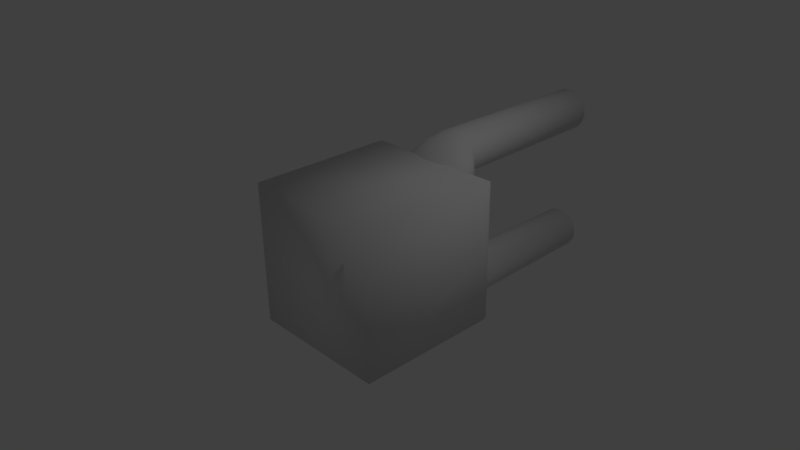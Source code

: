 # Source: bending.blend  (saved by Blender 2.77.0; exported with 4.5.12 LTS)
import bpy
from mathutils import Matrix  # noqa: F401  (used for matrix-valued properties, if any)

bpy.ops.wm.read_factory_settings(use_empty=True)
scene = bpy.context.scene
scene.name = 'Scene'

# ---- collections
col_collection_1 = bpy.data.collections.new('Collection 1'); scene.collection.children.link(col_collection_1)

# ---- world
world_world = bpy.data.worlds.new('World'); scene.world = world_world
world_world.color = (0.05088, 0.05088, 0.05088)
world_world.use_sun_shadow = False
world_world.sun_shadow_jitter_overblur = 0.0
world_world.cycles.sampling_method = 'MANUAL'

# ---- cameras
cam_camera = bpy.data.cameras.new('Camera')
cam_camera.clip_end = 100.0
cam_camera.lens = 35.0
cam_camera.sensor_width = 32.0
cam_camera.sensor_height = 18.0
cam_camera.ortho_scale = 7.314
cam_camera.dof.focus_distance = 0.0
cam_camera.dof.aperture_fstop = 128.0

# ---- lights
light_lamp = bpy.data.lights.new('Lamp', 'POINT')
light_lamp.transmission_factor = 0.0
light_lamp.cutoff_distance = 30.0
light_lamp.energy = 100.0
light_lamp.shadow_buffer_clip_start = 1.001
light_lamp.shadow_soft_size = 0.1
light_lamp.shadow_maximum_resolution = 0.006
light_lamp.use_absolute_resolution = True

# ---- meshes
me_cube_001 = bpy.data.meshes.new('Cube.001')
me_cube_001.from_pydata([(-1.0, -1.0, 1.0), (-1.0, 1.0, 1.0), (0.3535, 1.32, 0.6553), (1.0, -1.0, 1.0), (1.0, 1.0, 1.0), (0.2778, 1.358, 0.6553), (0.8919, 1.149, 0.8919), (1.0, 1.041, 1.0), (0.9459, 1.134, 0.9459), (0.9855, 1.095, 0.9855), (0.1913, 1.386, 0.6553), (0.09754, 1.404, 0.6553), (9.778e-09, 1.41, 0.6553), (-0.8919, 1.149, 0.8919), (-1.0, 1.041, 1.0), (-0.9459, 1.134, 0.9459), (-0.9855, 1.095, 0.9855), (0.4157, 1.274, 0.6553), (0.4619, 1.221, 0.6553), (0.4904, 1.163, 0.6553), (0.5, 1.104, 0.6553), (0.4904, 1.044, 0.6553), (0.4619, 0.9864, 0.6553), (0.4157, 0.9335, 0.6553), (0.3535, 0.8871, 0.6553), (0.2778, 0.849, 0.6553), (0.1913, 0.8207, 0.6553), (0.09754, 0.8033, 0.6553), (-1.531e-07, 0.7974, 0.6553), (-0.09754, 0.8033, 0.6553), (-0.1913, 0.8207, 0.6553), (-0.2778, 0.849, 0.6553), (-0.3535, 0.8871, 0.6553), (-0.4157, 0.9335, 0.6553), (-0.4619, 0.9864, 0.6553), (-0.4904, 1.044, 0.6553), (-0.5, 1.104, 0.6553), (-0.4904, 1.163, 0.6553), (-0.4619, 1.221, 0.6553), (-0.4157, 1.274, 0.6553), (-0.3535, 1.32, 0.6553), (-0.2778, 1.358, 0.6553), (-0.1913, 1.386, 0.6553), (-0.09754, 1.404, 0.6553), (0.3053, 1.471, 0.8257), (0.2597, 1.471, 0.7793), (0.204, 1.471, 0.7412), (0.1405, 1.471, 0.7129), (0.07164, 1.471, 0.6955), (2.874e-08, 1.471, 0.6896), (0.3393, 1.471, 0.8786), (0.3602, 1.471, 0.9361), (0.3672, 1.471, 0.9958), (0.3602, 1.471, 1.056), (0.3393, 1.471, 1.113), (0.3053, 1.471, 1.166), (0.2597, 1.471, 1.212), (0.204, 1.471, 1.25), (0.1405, 1.471, 1.279), (0.07164, 1.471, 1.296), (-9.092e-08, 1.471, 1.302), (-0.07164, 1.471, 1.296), (-0.1405, 1.471, 1.279), (-0.204, 1.471, 1.25), (-0.2597, 1.471, 1.212), (-0.3053, 1.471, 1.166), (-0.3393, 1.471, 1.113), (-0.3602, 1.471, 1.056), (-0.3672, 1.471, 0.9958), (-0.3602, 1.471, 0.9361), (-0.3393, 1.471, 0.8786), (-0.3053, 1.471, 0.8257), (-0.2597, 1.471, 0.7793), (-0.204, 1.471, 0.7412), (-0.1405, 1.471, 0.7129), (-0.07164, 1.471, 0.6955), (0.2546, 3.964, 0.8257), (0.2165, 3.964, 0.7793), (0.1701, 3.964, 0.7412), (0.1172, 3.964, 0.7129), (0.05973, 3.964, 0.6955), (2.87e-07, 3.964, 0.6896), (0.2829, 3.964, 0.8786), (0.3003, 3.964, 0.9361), (0.3062, 3.964, 0.9958), (0.3003, 3.964, 1.056), (0.2829, 3.964, 1.113), (0.2546, 3.964, 1.166), (0.2165, 3.964, 1.212), (0.1701, 3.964, 1.25), (0.1172, 3.964, 1.279), (0.05973, 3.964, 1.296), (1.873e-07, 3.964, 1.302), (-0.05973, 3.964, 1.296), (-0.1172, 3.964, 1.279), (-0.1701, 3.964, 1.25), (-0.2165, 3.964, 1.212), (-0.2546, 3.964, 1.166), (-0.2829, 3.964, 1.113), (-0.3003, 3.964, 1.056), (-0.3062, 3.964, 0.9958), (-0.3003, 3.964, 0.9361), (-0.2829, 3.964, 0.8786), (-0.2546, 3.964, 0.8257), (-0.2165, 3.964, 0.7793), (-0.1701, 3.964, 0.7412), (-0.1172, 3.964, 0.7129), (-0.05973, 3.964, 0.6955), (0.5133, 1.16, 0.9515), (0.4627, 1.127, 0.9849), (-0.2968, 1.074, 1.038), (-0.3797, 1.098, 1.014), (-0.3797, 1.371, 0.7409), (-0.2968, 1.395, 0.7168), (0.5133, 1.308, 0.8036), (0.5444, 1.272, 0.8398), (0.1142, 1.045, 1.067), (0.007411, 1.041, 1.071), (-0.5401, 1.234, 0.8775), (-0.5296, 1.272, 0.8398), (0.3946, 1.098, 1.014), (-0.4478, 1.127, 0.9849), (-0.2021, 1.413, 0.699), (0.5549, 1.234, 0.8775), (-0.09941, 1.045, 1.067), (-0.4984, 1.308, 0.8036), (0.3116, 1.395, 0.7168), (0.3946, 1.371, 0.7409), (0.007411, 1.428, 0.6842), (0.1142, 1.424, 0.688), (0.3116, 1.074, 1.038), (-0.4984, 1.16, 0.9515), (-0.09941, 1.424, 0.688), (0.5444, 1.197, 0.9153), (-0.2021, 1.056, 1.056), (-0.4478, 1.342, 0.7702), (0.2169, 1.413, 0.699), (0.2169, 1.056, 1.056), (-0.5296, 1.197, 0.9153), (0.4627, 1.342, 0.7702), (0.4479, 1.308, 1.052), (-0.2634, 1.263, 1.17), (-0.3363, 1.419, 0.7663), (0.4479, 1.386, 0.8515), (0.09751, 1.247, 1.209), (-0.4771, 1.347, 0.952), (0.2708, 1.432, 0.7337), (0.003706, 1.449, 0.6894), (0.1877, 1.441, 0.7094), (0.4035, 1.291, 1.098), (-0.3363, 1.275, 1.138), (-0.2634, 1.432, 0.7337), (0.4753, 1.367, 0.9007), (0.003705, 1.246, 1.214), (-0.4679, 1.367, 0.9007), (0.3437, 1.275, 1.138), (-0.3961, 1.291, 1.098), (-0.1803, 1.441, 0.7094), (0.4845, 1.347, 0.952), (-0.0901, 1.247, 1.209), (-0.4405, 1.386, 0.8515), (0.3437, 1.419, 0.7663), (0.09751, 1.447, 0.6945), (0.2708, 1.263, 1.17), (-0.4405, 1.308, 1.052), (-0.0901, 1.447, 0.6945), (0.4753, 1.327, 1.003), (-0.1803, 1.253, 1.195), (-0.3961, 1.404, 0.8061), (0.1877, 1.253, 1.195), (-0.4679, 1.327, 1.003), (0.4035, 1.404, 0.8061), (-1.0, -1.0, -1.0), (-1.0, 1.0, -1.0), (0.3535, 1.32, -0.6553), (0.3535, 1.32, -2.346e-07), (1.0, -1.0, -1.0), (1.0, 1.0, -1.0), (0.2778, 1.358, -0.6553), (0.2778, 1.358, -2.379e-07), (0.8919, 1.149, -0.8919), (1.0, 1.041, -1.0), (0.9459, 1.134, -0.9459), (0.9855, 1.095, -0.9855), (0.1913, 1.386, -0.6553), (0.1913, 1.386, -2.404e-07), (0.09754, 1.404, -0.6553), (0.09754, 1.404, -2.419e-07), (9.778e-09, 1.41, -0.6553), (9.778e-09, 1.41, -2.425e-07), (-0.8919, 1.149, -0.8919), (-1.0, 1.041, -1.0), (-0.9459, 1.134, -0.9459), (-0.9855, 1.095, -0.9855), (-1.0, 1.0, -1.47e-07), (-1.0, -1.0, 1.47e-07), (1.0, 1.0, -1.47e-07), (1.0, -1.0, 1.47e-07), (-0.8919, 1.149, -2.197e-07), (-0.9459, 1.134, -2.184e-07), (-0.9855, 1.095, -2.149e-07), (-1.0, 1.041, -2.102e-07), (0.8919, 1.149, -2.197e-07), (0.9459, 1.134, -2.184e-07), (0.9855, 1.095, -2.149e-07), (1.0, 1.041, -2.102e-07), (0.4157, 1.274, -2.306e-07), (0.4157, 1.274, -0.6553), (0.4619, 1.221, -2.259e-07), (0.4619, 1.221, -0.6553), (0.4904, 1.163, -2.209e-07), (0.4904, 1.163, -0.6553), (0.5, 1.104, -2.157e-07), (0.5, 1.104, -0.6553), (0.4904, 1.044, -2.105e-07), (0.4904, 1.044, -0.6553), (0.4619, 0.9864, -1.458e-07), (0.4619, 0.9864, -0.6553), (0.4157, 0.9335, -1.412e-07), (0.4157, 0.9335, -0.6553), (0.3535, 0.8871, -1.372e-07), (0.3535, 0.8871, -0.6553), (0.2778, 0.849, -1.338e-07), (0.2778, 0.849, -0.6553), (0.1913, 0.8207, -1.314e-07), (0.1913, 0.8207, -0.6553), (0.09754, 0.8033, -1.298e-07), (0.09754, 0.8033, -0.6553), (-1.531e-07, 0.7974, -1.293e-07), (-1.531e-07, 0.7974, -0.6553), (-0.09754, 0.8033, -1.298e-07), (-0.09754, 0.8033, -0.6553), (-0.1913, 0.8207, -1.314e-07), (-0.1913, 0.8207, -0.6553), (-0.2778, 0.849, -1.338e-07), (-0.2778, 0.849, -0.6553), (-0.3535, 0.8871, -1.372e-07), (-0.3535, 0.8871, -0.6553), (-0.4157, 0.9335, -1.412e-07), (-0.4157, 0.9335, -0.6553), (-0.4619, 0.9864, -1.458e-07), (-0.4619, 0.9864, -0.6553), (-0.4904, 1.044, -2.105e-07), (-0.4904, 1.044, -0.6553), (-0.5, 1.104, -2.157e-07), (-0.5, 1.104, -0.6553), (-0.4904, 1.163, -2.209e-07), (-0.4904, 1.163, -0.6553), (-0.4619, 1.221, -2.259e-07), (-0.4619, 1.221, -0.6553), (-0.4157, 1.274, -2.306e-07), (-0.4157, 1.274, -0.6553), (-0.3535, 1.32, -2.346e-07), (-0.3535, 1.32, -0.6553), (-0.2778, 1.358, -2.379e-07), (-0.2778, 1.358, -0.6553), (-0.1913, 1.386, -2.404e-07), (-0.1913, 1.386, -0.6553), (-0.09754, 1.404, -2.419e-07), (-0.09754, 1.404, -0.6553), (0.3053, 1.471, -0.8257), (0.2597, 1.471, -0.7793), (0.204, 1.471, -0.7412), (0.1405, 1.471, -0.7129), (0.07164, 1.471, -0.6955), (2.874e-08, 1.471, -0.6896), (0.3393, 1.471, -0.8786), (0.3602, 1.471, -0.9361), (0.3672, 1.471, -0.9958), (0.3602, 1.471, -1.056), (0.3393, 1.471, -1.113), (0.3053, 1.471, -1.166), (0.2597, 1.471, -1.212), (0.204, 1.471, -1.25), (0.1405, 1.471, -1.279), (0.07164, 1.471, -1.296), (-9.092e-08, 1.471, -1.302), (-0.07164, 1.471, -1.296), (-0.1405, 1.471, -1.279), (-0.204, 1.471, -1.25), (-0.2597, 1.471, -1.212), (-0.3053, 1.471, -1.166), (-0.3393, 1.471, -1.113), (-0.3602, 1.471, -1.056), (-0.3672, 1.471, -0.9958), (-0.3602, 1.471, -0.9361), (-0.3393, 1.471, -0.8786), (-0.3053, 1.471, -0.8257), (-0.2597, 1.471, -0.7793), (-0.204, 1.471, -0.7412), (-0.1405, 1.471, -0.7129), (-0.07164, 1.471, -0.6955), (0.2546, 3.964, -0.8257), (0.2165, 3.964, -0.7793), (0.1701, 3.964, -0.7412), (0.1172, 3.964, -0.7129), (0.05973, 3.964, -0.6955), (2.87e-07, 3.964, -0.6896), (0.2829, 3.964, -0.8786), (0.3003, 3.964, -0.9361), (0.3062, 3.964, -0.9958), (0.3003, 3.964, -1.056), (0.2829, 3.964, -1.113), (0.2546, 3.964, -1.166), (0.2165, 3.964, -1.212), (0.1701, 3.964, -1.25), (0.1172, 3.964, -1.279), (0.05973, 3.964, -1.296), (1.873e-07, 3.964, -1.302), (-0.05973, 3.964, -1.296), (-0.1172, 3.964, -1.279), (-0.1701, 3.964, -1.25), (-0.2165, 3.964, -1.212), (-0.2546, 3.964, -1.166), (-0.2829, 3.964, -1.113), (-0.3003, 3.964, -1.056), (-0.3062, 3.964, -0.9958), (-0.3003, 3.964, -0.9361), (-0.2829, 3.964, -0.8786), (-0.2546, 3.964, -0.8257), (-0.2165, 3.964, -0.7793), (-0.1701, 3.964, -0.7412), (-0.1172, 3.964, -0.7129), (-0.05973, 3.964, -0.6955), (0.5133, 1.16, -0.9515), (0.4627, 1.127, -0.9849), (-0.2968, 1.074, -1.038), (-0.3797, 1.098, -1.014), (-0.3797, 1.371, -0.7409), (-0.2968, 1.395, -0.7168), (0.5133, 1.308, -0.8036), (0.5444, 1.272, -0.8398), (0.1142, 1.045, -1.067), (0.007411, 1.041, -1.071), (-0.5401, 1.234, -0.8775), (-0.5296, 1.272, -0.8398), (0.3946, 1.098, -1.014), (-0.4478, 1.127, -0.9849), (-0.2021, 1.413, -0.699), (0.5549, 1.234, -0.8775), (-0.09941, 1.045, -1.067), (-0.4984, 1.308, -0.8036), (0.3116, 1.395, -0.7168), (0.3946, 1.371, -0.7409), (0.007411, 1.428, -0.6842), (0.1142, 1.424, -0.688), (0.3116, 1.074, -1.038), (-0.4984, 1.16, -0.9515), (-0.09941, 1.424, -0.688), (0.5444, 1.197, -0.9153), (-0.2021, 1.056, -1.056), (-0.4478, 1.342, -0.7702), (0.2169, 1.413, -0.699), (0.2169, 1.056, -1.056), (-0.5296, 1.197, -0.9153), (0.4627, 1.342, -0.7702), (0.4479, 1.308, -1.052), (-0.2634, 1.263, -1.17), (-0.3363, 1.419, -0.7663), (0.4479, 1.386, -0.8515), (0.09751, 1.247, -1.209), (-0.4771, 1.347, -0.952), (0.2708, 1.432, -0.7337), (0.003706, 1.449, -0.6894), (0.1877, 1.441, -0.7094), (0.4035, 1.291, -1.098), (-0.3363, 1.275, -1.138), (-0.2634, 1.432, -0.7337), (0.4753, 1.367, -0.9007), (0.003705, 1.246, -1.214), (-0.4679, 1.367, -0.9007), (0.3437, 1.275, -1.138), (-0.3961, 1.291, -1.098), (-0.1803, 1.441, -0.7094), (0.4845, 1.347, -0.952), (-0.0901, 1.247, -1.209), (-0.4405, 1.386, -0.8515), (0.3437, 1.419, -0.7663), (0.09751, 1.447, -0.6945), (0.2708, 1.263, -1.17), (-0.4405, 1.308, -1.052), (-0.0901, 1.447, -0.6945), (0.4753, 1.327, -1.003), (-0.1803, 1.253, -1.195), (-0.3961, 1.404, -0.8061), (0.1877, 1.253, -1.195), (-0.4679, 1.327, -1.003), (0.4035, 1.404, -0.8061)], [], [(194, 1, 14, 201), (196, 4, 3, 197), (195, 197, 3, 0), (1, 4, 7, 14), (4, 1, 0, 3), (175, 2, 17, 206), (202, 198, 13, 6), (179, 5, 2, 175), (185, 10, 5, 179), (6, 13, 15, 8), (8, 15, 16, 9), (9, 16, 14, 7), (202, 6, 8, 203), (203, 8, 9, 204), (204, 9, 7, 205), (4, 196, 205, 7), (187, 11, 10, 185), (16, 200, 201, 14), (15, 199, 200, 16), (13, 198, 199, 15), (189, 12, 11, 187), (1, 194, 195, 0), (206, 17, 18, 208), (208, 18, 19, 210), (210, 19, 20, 212), (212, 20, 21, 214), (214, 21, 22, 216), (216, 22, 23, 218), (218, 23, 24, 220), (220, 24, 25, 222), (222, 25, 26, 224), (224, 26, 27, 226), (226, 27, 28, 228), (228, 28, 29, 230), (230, 29, 30, 232), (232, 30, 31, 234), (234, 31, 32, 236), (236, 32, 33, 238), (238, 33, 34, 240), (240, 34, 35, 242), (242, 35, 36, 244), (244, 36, 37, 246), (246, 37, 38, 248), (248, 38, 39, 250), (250, 39, 40, 252), (252, 40, 41, 254), (254, 41, 42, 256), (256, 42, 43, 258), (258, 43, 12, 189), (149, 140, 54, 55), (46, 47, 79, 78), (150, 141, 63, 64), (151, 142, 72, 73), (152, 143, 50, 51), (153, 144, 59, 60), (154, 145, 68, 69), (155, 149, 55, 56), (156, 150, 64, 65), (157, 151, 73, 74), (158, 152, 51, 52), (159, 153, 60, 61), (160, 154, 69, 70), (161, 146, 46, 45), (162, 147, 49, 48), (163, 155, 56, 57), (164, 156, 65, 66), (165, 157, 74, 75), (166, 158, 52, 53), (167, 159, 61, 62), (168, 160, 70, 71), (146, 148, 47, 46), (169, 163, 57, 58), (170, 164, 66, 67), (147, 165, 75, 49), (140, 166, 53, 54), (171, 161, 45, 44), (141, 167, 62, 63), (142, 168, 71, 72), (143, 171, 44, 50), (144, 169, 58, 59), (148, 162, 48, 47), (145, 170, 67, 68), (82, 76, 77, 78, 79, 80, 81, 107, 106, 105, 104, 103, 102, 101, 100, 99, 98, 97, 96, 95, 94, 93, 92, 91, 90, 89, 88, 87, 86, 85, 84, 83), (74, 73, 105, 106), (61, 60, 92, 93), (47, 48, 80, 79), (75, 74, 106, 107), (62, 61, 93, 94), (48, 49, 81, 80), (49, 75, 107, 81), (63, 62, 94, 95), (50, 44, 76, 82), (64, 63, 95, 96), (51, 50, 82, 83), (65, 64, 96, 97), (52, 51, 83, 84), (66, 65, 97, 98), (53, 52, 84, 85), (67, 66, 98, 99), (54, 53, 85, 86), (68, 67, 99, 100), (55, 54, 86, 87), (69, 68, 100, 101), (56, 55, 87, 88), (70, 69, 101, 102), (57, 56, 88, 89), (71, 70, 102, 103), (58, 57, 89, 90), (44, 45, 77, 76), (72, 71, 103, 104), (59, 58, 90, 91), (45, 46, 78, 77), (73, 72, 104, 105), (60, 59, 91, 92), (36, 35, 138, 118), (10, 11, 129, 136), (27, 26, 137, 116), (18, 17, 139, 114), (40, 39, 135, 112), (31, 30, 134, 110), (17, 2, 127, 139), (22, 21, 133, 108), (12, 43, 132, 128), (35, 34, 131, 138), (26, 25, 130, 137), (5, 10, 136, 126), (39, 38, 125, 135), (30, 29, 124, 134), (21, 20, 123, 133), (43, 42, 122, 132), (34, 33, 121, 131), (25, 24, 120, 130), (11, 12, 128, 129), (2, 5, 126, 127), (38, 37, 119, 125), (29, 28, 117, 124), (20, 19, 115, 123), (42, 41, 113, 122), (33, 32, 111, 121), (24, 23, 109, 120), (37, 36, 118, 119), (28, 27, 116, 117), (19, 18, 114, 115), (41, 40, 112, 113), (32, 31, 110, 111), (23, 22, 108, 109), (118, 138, 170, 145), (136, 129, 162, 148), (116, 137, 169, 144), (114, 139, 171, 143), (112, 135, 168, 142), (110, 134, 167, 141), (139, 127, 161, 171), (108, 133, 166, 140), (128, 132, 165, 147), (138, 131, 164, 170), (137, 130, 163, 169), (126, 136, 148, 146), (135, 125, 160, 168), (134, 124, 159, 167), (133, 123, 158, 166), (132, 122, 157, 165), (131, 121, 156, 164), (130, 120, 155, 163), (129, 128, 147, 162), (127, 126, 146, 161), (125, 119, 154, 160), (124, 117, 153, 159), (123, 115, 152, 158), (122, 113, 151, 157), (121, 111, 150, 156), (120, 109, 149, 155), (119, 118, 145, 154), (117, 116, 144, 153), (115, 114, 143, 152), (113, 112, 142, 151), (111, 110, 141, 150), (109, 108, 140, 149), (194, 201, 191, 173), (196, 197, 176, 177), (195, 172, 176, 197), (173, 191, 181, 177), (177, 176, 172, 173), (175, 206, 207, 174), (202, 180, 190, 198), (179, 175, 174, 178), (185, 179, 178, 184), (180, 182, 192, 190), (182, 183, 193, 192), (183, 181, 191, 193), (202, 203, 182, 180), (203, 204, 183, 182), (204, 205, 181, 183), (177, 181, 205, 196), (187, 185, 184, 186), (193, 191, 201, 200), (192, 193, 200, 199), (190, 192, 199, 198), (189, 187, 186, 188), (173, 172, 195, 194), (206, 208, 209, 207), (208, 210, 211, 209), (210, 212, 213, 211), (212, 214, 215, 213), (214, 216, 217, 215), (216, 218, 219, 217), (218, 220, 221, 219), (220, 222, 223, 221), (222, 224, 225, 223), (224, 226, 227, 225), (226, 228, 229, 227), (228, 230, 231, 229), (230, 232, 233, 231), (232, 234, 235, 233), (234, 236, 237, 235), (236, 238, 239, 237), (238, 240, 241, 239), (240, 242, 243, 241), (242, 244, 245, 243), (244, 246, 247, 245), (246, 248, 249, 247), (248, 250, 251, 249), (250, 252, 253, 251), (252, 254, 255, 253), (254, 256, 257, 255), (206, 175, 179, 185, 187, 189, 258, 256, 254, 252, 250, 248, 246, 244, 242, 240, 238, 236, 234, 232, 230, 228, 226, 224, 222, 220, 218, 216, 214, 212, 210, 208), (256, 258, 259, 257), (258, 189, 188, 259), (365, 271, 270, 356), (262, 294, 295, 263), (366, 280, 279, 357), (367, 289, 288, 358), (368, 267, 266, 359), (369, 276, 275, 360), (370, 285, 284, 361), (371, 272, 271, 365), (372, 281, 280, 366), (373, 290, 289, 367), (374, 268, 267, 368), (375, 277, 276, 369), (376, 286, 285, 370), (377, 261, 262, 362), (378, 264, 265, 363), (379, 273, 272, 371), (380, 282, 281, 372), (381, 291, 290, 373), (382, 269, 268, 374), (383, 278, 277, 375), (384, 287, 286, 376), (362, 262, 263, 364), (385, 274, 273, 379), (386, 283, 282, 380), (363, 265, 291, 381), (356, 270, 269, 382), (387, 260, 261, 377), (357, 279, 278, 383), (358, 288, 287, 384), (359, 266, 260, 387), (360, 275, 274, 385), (364, 263, 264, 378), (361, 284, 283, 386), (298, 299, 300, 301, 302, 303, 304, 305, 306, 307, 308, 309, 310, 311, 312, 313, 314, 315, 316, 317, 318, 319, 320, 321, 322, 323, 297, 296, 295, 294, 293, 292), (290, 322, 321, 289), (277, 309, 308, 276), (263, 295, 296, 264), (291, 323, 322, 290), (278, 310, 309, 277), (264, 296, 297, 265), (265, 297, 323, 291), (279, 311, 310, 278), (266, 298, 292, 260), (280, 312, 311, 279), (267, 299, 298, 266), (281, 313, 312, 280), (268, 300, 299, 267), (282, 314, 313, 281), (269, 301, 300, 268), (283, 315, 314, 282), (270, 302, 301, 269), (284, 316, 315, 283), (271, 303, 302, 270), (285, 317, 316, 284), (272, 304, 303, 271), (286, 318, 317, 285), (273, 305, 304, 272), (287, 319, 318, 286), (274, 306, 305, 273), (260, 292, 293, 261), (288, 320, 319, 287), (275, 307, 306, 274), (261, 293, 294, 262), (289, 321, 320, 288), (276, 308, 307, 275), (245, 334, 354, 243), (184, 352, 345, 186), (227, 332, 353, 225), (209, 330, 355, 207), (253, 328, 351, 251), (235, 326, 350, 233), (207, 355, 343, 174), (217, 324, 349, 215), (188, 344, 348, 259), (243, 354, 347, 241), (225, 353, 346, 223), (178, 342, 352, 184), (251, 351, 341, 249), (233, 350, 340, 231), (215, 349, 339, 213), (259, 348, 338, 257), (241, 347, 337, 239), (223, 346, 336, 221), (186, 345, 344, 188), (174, 343, 342, 178), (249, 341, 335, 247), (231, 340, 333, 229), (213, 339, 331, 211), (257, 338, 329, 255), (239, 337, 327, 237), (221, 336, 325, 219), (247, 335, 334, 245), (229, 333, 332, 227), (211, 331, 330, 209), (255, 329, 328, 253), (237, 327, 326, 235), (219, 325, 324, 217), (334, 361, 386, 354), (352, 364, 378, 345), (332, 360, 385, 353), (330, 359, 387, 355), (328, 358, 384, 351), (326, 357, 383, 350), (355, 387, 377, 343), (324, 356, 382, 349), (344, 363, 381, 348), (354, 386, 380, 347), (353, 385, 379, 346), (342, 362, 364, 352), (351, 384, 376, 341), (350, 383, 375, 340), (349, 382, 374, 339), (348, 381, 373, 338), (347, 380, 372, 337), (346, 379, 371, 336), (345, 378, 363, 344), (343, 377, 362, 342), (341, 376, 370, 335), (340, 375, 369, 333), (339, 374, 368, 331), (338, 373, 367, 329), (337, 372, 366, 327), (336, 371, 365, 325), (335, 370, 361, 334), (333, 369, 360, 332), (331, 368, 359, 330), (329, 367, 358, 328), (327, 366, 357, 326), (325, 365, 356, 324)])
me_cube_001.polygons.foreach_set('use_smooth', [True] * 357)
_uv = me_cube_001.uv_layers.new(name='UVMap')
_uv.uv.foreach_set('vector', [0.7246, 0.7357, 0.8962, 0.7356, 0.8962, 0.7429, 0.7246, 0.743, 0.8963, 0.3558, 0.7246, 0.3557, 0.7246, 0.0, 0.8963, 7.525e-05, 0.534, 0.9352, 0.534, 0.5795, 0.7026, 0.5788, 0.7026, 0.9346, 2.046e-08, 0.3532, 0.3433, 0.3532, 0.3433, 0.3604, 2.046e-08, 0.3604, 0.3433, 0.3532, 2.046e-08, 0.3532, 0.0, 0.0, 0.3433, 1.707e-06, 0.299, 0.8542, 0.1868, 0.8542, 0.1862, 0.8431, 0.2984, 0.8431, 0.3433, 0.9129, 0.3433, 0.5955, 0.496, 0.5955, 0.496, 0.9129, 0.2995, 0.8677, 0.1873, 0.8677, 0.1868, 0.8542, 0.299, 0.8542, 0.2998, 0.883, 0.1876, 0.883, 0.1873, 0.8677, 0.2995, 0.8677, 0.496, 0.9129, 0.496, 0.5955, 0.5055, 0.5859, 0.5055, 0.9225, 0.5055, 0.9225, 0.5055, 0.5859, 0.5127, 0.5788, 0.5127, 0.9295, 0.3408, 0.3697, 0.002487, 0.3697, 2.046e-08, 0.3604, 0.3433, 0.3604, 0.3433, 0.9129, 0.496, 0.9129, 0.5055, 0.9225, 0.3435, 0.9225, 0.8961, 0.3799, 0.7338, 0.3799, 0.7271, 0.3726, 0.8962, 0.3727, 0.8962, 0.3727, 0.7271, 0.3726, 0.7246, 0.3629, 0.8963, 0.363, 0.7246, 0.3557, 0.8963, 0.3558, 0.8963, 0.363, 0.7246, 0.3629, 0.3001, 0.8997, 0.1879, 0.8997, 0.1876, 0.883, 0.2998, 0.883, 0.8938, 0.7526, 0.7247, 0.7527, 0.7246, 0.743, 0.8962, 0.7429, 0.8871, 0.7598, 0.7248, 0.7599, 0.7247, 0.7527, 0.8938, 0.7526, 0.496, 0.5955, 0.3433, 0.5955, 0.3435, 0.5859, 0.5055, 0.5859, 0.3001, 0.9171, 0.1879, 0.9171, 0.1879, 0.8997, 0.3001, 0.8997, 0.8962, 0.7356, 0.7246, 0.7357, 0.7246, 0.38, 0.8962, 0.3799, 0.7246, 0.0581, 0.6166, 0.09055, 0.6141, 0.08124, 0.7221, 0.0488, 0.7221, 0.0488, 0.6141, 0.08124, 0.6114, 0.07127, 0.7194, 0.03882, 0.7194, 0.03882, 0.6114, 0.07127, 0.6085, 0.06101, 0.7166, 0.02857, 0.7166, 0.02857, 0.6085, 0.06101, 0.6057, 0.05086, 0.7137, 0.01842, 0.7137, 0.01842, 0.6057, 0.05086, 0.6029, 0.04122, 0.7109, 0.008775, 0.7109, 0.008775, 0.6029, 0.04122, 0.6003, 0.03244, 0.7083, 0.0, 0.7431, 0.9514, 0.7414, 0.837, 0.752, 0.8384, 0.7537, 0.9529, 0.7537, 0.9529, 0.752, 0.8384, 0.7649, 0.8395, 0.7665, 0.954, 0.7665, 0.954, 0.7649, 0.8395, 0.7796, 0.8403, 0.7813, 0.9548, 0.7813, 0.9548, 0.7796, 0.8403, 0.7957, 0.8407, 0.7973, 0.9552, 0.7973, 0.9552, 0.7957, 0.8407, 0.8124, 0.8407, 0.8141, 0.9552, 0.8141, 0.9552, 0.8124, 0.8407, 0.8291, 0.8403, 0.8308, 0.9548, 0.8308, 0.9548, 0.8291, 0.8403, 0.8453, 0.8395, 0.847, 0.954, 0.847, 0.954, 0.8453, 0.8395, 0.8602, 0.8384, 0.8619, 0.9529, 0.8619, 0.9529, 0.8602, 0.8384, 0.8733, 0.837, 0.875, 0.9514, 0.875, 0.9514, 0.8733, 0.837, 0.8841, 0.8353, 0.8858, 0.9498, 0.5177, 0.5788, 0.4097, 0.5464, 0.4123, 0.5376, 0.5204, 0.5701, 0.5204, 0.5701, 0.4123, 0.5376, 0.4151, 0.528, 0.5232, 0.5604, 0.5232, 0.5604, 0.4151, 0.528, 0.418, 0.5178, 0.526, 0.5503, 0.526, 0.5503, 0.418, 0.5178, 0.4209, 0.5076, 0.5289, 0.54, 0.5289, 0.54, 0.4209, 0.5076, 0.4236, 0.4976, 0.5316, 0.5301, 0.5316, 0.5301, 0.4236, 0.4976, 0.426, 0.4883, 0.534, 0.5207, 0.2984, 0.991, 0.1862, 0.991, 0.1868, 0.98, 0.299, 0.98, 0.299, 0.98, 0.1868, 0.98, 0.1873, 0.9665, 0.2995, 0.9665, 0.2995, 0.9665, 0.1873, 0.9665, 0.1876, 0.9511, 0.2998, 0.9511, 0.2998, 0.9511, 0.1876, 0.9511, 0.1879, 0.9344, 0.3001, 0.9344, 0.3001, 0.9344, 0.1879, 0.9344, 0.1879, 0.9171, 0.3001, 0.9171, 0.5444, 0.1154, 0.5528, 0.1159, 0.5505, 0.1473, 0.5417, 0.1501, 0.2185, 0.4041, 0.2293, 0.4027, 0.2601, 0.8402, 0.2511, 0.8416, 0.1474, 0.8536, 0.1349, 0.8538, 0.1284, 0.8145, 0.1378, 0.8163, 0.2981, 0.3918, 0.3105, 0.3896, 0.298, 0.3999, 0.2884, 0.3995, 0.3127, 0.8431, 0.3186, 0.8513, 0.3076, 0.8673, 0.3001, 0.8597, 0.08903, 0.8512, 0.07303, 0.8493, 0.08142, 0.8087, 0.09367, 0.8098, 0.3901, 0.4605, 0.3807, 0.4614, 0.3792, 0.4375, 0.389, 0.4404, 0.0313, 0.8416, 0.02127, 0.8386, 0.04123, 0.8073, 0.04913, 0.8071, 0.1578, 0.8528, 0.1474, 0.8536, 0.1378, 0.8163, 0.1455, 0.8181, 0.2839, 0.3938, 0.2981, 0.3918, 0.2884, 0.3995, 0.2774, 0.3995, 0.5713, 0.1174, 0.5806, 0.1183, 0.5797, 0.1384, 0.5698, 0.1413, 0.1051, 0.8526, 0.08903, 0.8512, 0.09367, 0.8098, 0.1059, 0.8112, 0.1139, 0.9192, 0.1043, 0.9217, 0.1044, 0.9019, 0.1148, 0.9009, 0.3248, 0.8746, 0.3248, 0.8889, 0.3192, 0.8994, 0.3173, 0.8875, 0.2364, 0.3975, 0.2525, 0.3967, 0.2533, 0.4005, 0.2411, 0.4014, 0.0436, 0.8444, 0.0313, 0.8416, 0.04913, 0.8071, 0.05871, 0.8073, 0.3622, 0.4628, 0.3538, 0.4633, 0.3511, 0.4287, 0.3598, 0.4315, 0.2685, 0.3954, 0.2839, 0.3938, 0.2774, 0.3995, 0.2656, 0.3998, 0.5619, 0.1166, 0.5713, 0.1174, 0.5698, 0.1413, 0.56, 0.1443, 0.1205, 0.8535, 0.1051, 0.8526, 0.1059, 0.8112, 0.1176, 0.8128, 0.1236, 0.9137, 0.1139, 0.9192, 0.1148, 0.9009, 0.125, 0.8974, 0.2066, 0.3978, 0.2209, 0.3979, 0.2293, 0.4027, 0.2185, 0.4041, 0.05769, 0.847, 0.0436, 0.8444, 0.05871, 0.8073, 0.06961, 0.8078, 0.3713, 0.4622, 0.3622, 0.4628, 0.3598, 0.4315, 0.3694, 0.4345, 0.2525, 0.3967, 0.2685, 0.3954, 0.2656, 0.3998, 0.2533, 0.4005, 0.5528, 0.1159, 0.5619, 0.1166, 0.56, 0.1443, 0.5505, 0.1473, 0.3227, 0.8619, 0.3248, 0.8746, 0.3173, 0.8875, 0.3134, 0.8767, 0.1349, 0.8538, 0.1205, 0.8535, 0.1176, 0.8128, 0.1284, 0.8145, 0.1329, 0.9052, 0.1236, 0.9137, 0.125, 0.8974, 0.1347, 0.8916, 0.3186, 0.8513, 0.3227, 0.8619, 0.3134, 0.8767, 0.3076, 0.8673, 0.07303, 0.8493, 0.05769, 0.847, 0.06961, 0.8078, 0.08142, 0.8087, 0.2209, 0.3979, 0.2364, 0.3975, 0.2411, 0.4014, 0.2293, 0.4027, 0.3807, 0.4614, 0.3713, 0.4622, 0.3694, 0.4345, 0.3792, 0.4375, 0.02746, 0.9938, 0.01891, 0.9879, 0.01165, 0.9804, 0.005937, 0.9715, 0.002005, 0.9616, 0.0, 0.9512, 1.074e-07, 0.9405, 0.002005, 0.93, 0.005937, 0.9201, 0.01165, 0.9113, 0.01891, 0.9037, 0.02746, 0.8978, 0.03695, 0.8937, 0.04703, 0.8916, 0.05731, 0.8916, 0.06738, 0.8937, 0.07688, 0.8977, 0.08542, 0.9037, 0.09269, 0.9112, 0.0984, 0.9201, 0.1023, 0.93, 0.1043, 0.9404, 0.1043, 0.9511, 0.1023, 0.9616, 0.0984, 0.9714, 0.09269, 0.9803, 0.08542, 0.9879, 0.07688, 0.9938, 0.06738, 0.9979, 0.0573, 1.0, 0.04703, 1.0, 0.03695, 0.9979, 0.2774, 0.3995, 0.2884, 0.3995, 0.3094, 0.8378, 0.3003, 0.8376, 0.1059, 0.8112, 0.09367, 0.8098, 0.136, 0.3716, 0.1462, 0.3728, 0.2293, 0.4027, 0.2411, 0.4014, 0.2699, 0.8391, 0.2601, 0.8402, 0.2656, 0.3998, 0.2774, 0.3995, 0.3003, 0.8376, 0.2904, 0.8378, 0.1176, 0.8128, 0.1059, 0.8112, 0.1462, 0.3728, 0.156, 0.3742, 0.2411, 0.4014, 0.2533, 0.4005, 0.2802, 0.8383, 0.2699, 0.8391, 0.2533, 0.4005, 0.2656, 0.3998, 0.2904, 0.8378, 0.2802, 0.8383, 0.1284, 0.8145, 0.1176, 0.8128, 0.156, 0.3742, 0.165, 0.3757, 0.5891, 0.1357, 0.5978, 0.1333, 0.717, 0.5595, 0.7083, 0.5619, 0.1378, 0.8163, 0.1284, 0.8145, 0.165, 0.3757, 0.1728, 0.3773, 0.5797, 0.1384, 0.5891, 0.1357, 0.7083, 0.5619, 0.6989, 0.5647, 0.3511, 0.4287, 0.3433, 0.4261, 0.4626, 0.0, 0.4704, 0.002523, 0.5698, 0.1413, 0.5797, 0.1384, 0.6989, 0.5647, 0.689, 0.5676, 0.3598, 0.4315, 0.3511, 0.4287, 0.4704, 0.002523, 0.4791, 0.005312, 0.56, 0.1443, 0.5698, 0.1413, 0.689, 0.5676, 0.6792, 0.5706, 0.3694, 0.4345, 0.3598, 0.4315, 0.4791, 0.005312, 0.4886, 0.00826, 0.5505, 0.1473, 0.56, 0.1443, 0.6792, 0.5706, 0.6697, 0.5735, 0.3792, 0.4375, 0.3694, 0.4345, 0.4886, 0.00826, 0.4985, 0.01125, 0.5417, 0.1501, 0.5505, 0.1473, 0.6697, 0.5735, 0.6609, 0.5763, 0.389, 0.4404, 0.3792, 0.4375, 0.4985, 0.01125, 0.5083, 0.01418, 0.534, 0.1527, 0.5417, 0.1501, 0.6609, 0.5763, 0.6532, 0.5788, 0.3985, 0.4431, 0.389, 0.4404, 0.5083, 0.01418, 0.5178, 0.01692, 0.05871, 0.8073, 0.04913, 0.8071, 0.09885, 0.3697, 0.1069, 0.3697, 0.4071, 0.4456, 0.3985, 0.4431, 0.5178, 0.01692, 0.5264, 0.01938, 0.06961, 0.8078, 0.05871, 0.8073, 0.1069, 0.3697, 0.116, 0.37, 0.5978, 0.1333, 0.6054, 0.1312, 0.7246, 0.5574, 0.717, 0.5595, 0.4147, 0.4476, 0.4071, 0.4456, 0.5264, 0.01938, 0.534, 0.02145, 0.08142, 0.8087, 0.06961, 0.8078, 0.116, 0.37, 0.1258, 0.3707, 0.209, 0.4058, 0.2185, 0.4041, 0.2511, 0.8416, 0.2432, 0.8431, 0.2884, 0.3995, 0.298, 0.3999, 0.3174, 0.8382, 0.3094, 0.8378, 0.09367, 0.8098, 0.08142, 0.8087, 0.1258, 0.3707, 0.136, 0.3716, 0.418, 0.5178, 0.4151, 0.528, 0.3797, 0.4892, 0.3877, 0.4847, 0.1876, 0.883, 0.1879, 0.8997, 0.1825, 0.8968, 0.1805, 0.8785, 0.7957, 0.8407, 0.7796, 0.8403, 0.7749, 0.7624, 0.7925, 0.7607, 0.6141, 0.08124, 0.6166, 0.09055, 0.6009, 0.1076, 0.5939, 0.1032, 0.3174, 0.3734, 0.3302, 0.3697, 0.3302, 0.3857, 0.3177, 0.3855, 0.8602, 0.8384, 0.8453, 0.8395, 0.8468, 0.7616, 0.8632, 0.7639, 0.1799, 0.3697, 0.1911, 0.3771, 0.1847, 0.3888, 0.1728, 0.3852, 0.6029, 0.04122, 0.6057, 0.05086, 0.5702, 0.0895, 0.5624, 0.08528, 0.1879, 0.9171, 0.1879, 0.9344, 0.1825, 0.9348, 0.1832, 0.9158, 0.4151, 0.528, 0.4123, 0.5376, 0.3719, 0.4935, 0.3797, 0.4892, 0.7796, 0.8403, 0.7649, 0.8395, 0.7587, 0.7651, 0.7749, 0.7624, 0.1873, 0.8677, 0.1876, 0.883, 0.1805, 0.8785, 0.1772, 0.8616, 0.426, 0.4883, 0.4236, 0.4976, 0.4034, 0.4755, 0.4104, 0.4712, 0.8453, 0.8395, 0.8291, 0.8403, 0.8291, 0.7602, 0.8468, 0.7616, 0.6057, 0.05086, 0.6085, 0.06101, 0.5782, 0.09402, 0.5702, 0.0895, 0.1879, 0.9344, 0.1876, 0.9511, 0.1805, 0.953, 0.1825, 0.9348, 0.8922, 0.8334, 0.8841, 0.8353, 0.8894, 0.7711, 0.8982, 0.7757, 0.7649, 0.8395, 0.752, 0.8384, 0.7446, 0.7687, 0.7587, 0.7651, 0.1879, 0.8997, 0.1879, 0.9171, 0.1832, 0.9158, 0.1825, 0.8968, 0.1911, 0.3771, 0.2045, 0.3829, 0.1992, 0.3914, 0.1847, 0.3888, 0.4236, 0.4976, 0.4209, 0.5076, 0.3957, 0.4801, 0.4034, 0.4755, 0.8291, 0.8403, 0.8124, 0.8407, 0.8108, 0.7599, 0.8291, 0.7602, 0.6085, 0.06101, 0.6114, 0.07127, 0.5862, 0.09865, 0.5782, 0.09402, 0.1876, 0.9511, 0.1873, 0.9665, 0.1772, 0.9699, 0.1805, 0.953, 0.8841, 0.8353, 0.8733, 0.837, 0.8775, 0.7671, 0.8894, 0.7711, 0.752, 0.8384, 0.7414, 0.837, 0.7331, 0.773, 0.7446, 0.7687, 0.4209, 0.5076, 0.418, 0.5178, 0.3877, 0.4847, 0.3957, 0.4801, 0.8124, 0.8407, 0.7957, 0.8407, 0.7925, 0.7607, 0.8108, 0.7599, 0.6114, 0.07127, 0.6141, 0.08124, 0.5939, 0.1032, 0.5862, 0.09865, 0.1873, 0.9665, 0.1868, 0.98, 0.1728, 0.9846, 0.1772, 0.9699, 0.8733, 0.837, 0.8602, 0.8384, 0.8632, 0.7639, 0.8775, 0.7671, 0.7414, 0.837, 0.7337, 0.8353, 0.7246, 0.7778, 0.7331, 0.773, 0.3877, 0.4847, 0.3797, 0.4892, 0.3713, 0.4622, 0.3807, 0.4614, 0.2156, 0.393, 0.2332, 0.3935, 0.2364, 0.3975, 0.2209, 0.3979, 0.06643, 0.8877, 0.04905, 0.8841, 0.05769, 0.847, 0.07303, 0.8493, 0.3299, 0.8439, 0.3318, 0.8547, 0.3227, 0.8619, 0.3186, 0.8513, 0.1347, 0.9136, 0.1265, 0.924, 0.1236, 0.9137, 0.1329, 0.9052, 0.1371, 0.8905, 0.1206, 0.8916, 0.1205, 0.8535, 0.1349, 0.8538, 0.3318, 0.8547, 0.3318, 0.868, 0.3248, 0.8746, 0.3227, 0.8619, 0.5624, 0.08528, 0.5702, 0.0895, 0.5619, 0.1166, 0.5528, 0.1159, 0.2516, 0.3928, 0.2698, 0.3911, 0.2685, 0.3954, 0.2525, 0.3967, 0.3797, 0.4892, 0.3719, 0.4935, 0.3622, 0.4628, 0.3713, 0.4622, 0.04905, 0.8841, 0.03315, 0.8797, 0.0436, 0.8444, 0.05769, 0.847, 0.1992, 0.3914, 0.2156, 0.393, 0.2209, 0.3979, 0.2066, 0.3978, 0.1265, 0.924, 0.1184, 0.9311, 0.1139, 0.9192, 0.1236, 0.9137, 0.1206, 0.8916, 0.1029, 0.8915, 0.1051, 0.8526, 0.1205, 0.8535, 0.5702, 0.0895, 0.5782, 0.09402, 0.5713, 0.1174, 0.5619, 0.1166, 0.2698, 0.3911, 0.2873, 0.3883, 0.2839, 0.3938, 0.2685, 0.3954, 0.1728, 0.8807, 0.1637, 0.8849, 0.1578, 0.8528, 0.1656, 0.8515, 0.03315, 0.8797, 0.01934, 0.8745, 0.0313, 0.8416, 0.0436, 0.8444, 0.2332, 0.3935, 0.2516, 0.3928, 0.2525, 0.3967, 0.2364, 0.3975, 0.1847, 0.3888, 0.1992, 0.3914, 0.2066, 0.3978, 0.194, 0.3973, 0.4034, 0.4755, 0.3957, 0.4801, 0.3901, 0.4605, 0.3991, 0.4595, 0.1029, 0.8915, 0.08462, 0.8901, 0.08903, 0.8512, 0.1051, 0.8526, 0.5782, 0.09402, 0.5862, 0.09865, 0.5806, 0.1183, 0.5713, 0.1174, 0.2873, 0.3883, 0.3034, 0.3846, 0.2981, 0.3918, 0.2839, 0.3938, 0.1637, 0.8849, 0.1516, 0.8883, 0.1474, 0.8536, 0.1578, 0.8528, 0.01934, 0.8745, 0.008144, 0.8688, 0.02127, 0.8386, 0.0313, 0.8416, 0.3957, 0.4801, 0.3877, 0.4847, 0.3807, 0.4614, 0.3901, 0.4605, 0.08462, 0.8901, 0.06643, 0.8877, 0.07303, 0.8493, 0.08903, 0.8512, 0.5862, 0.09865, 0.5939, 0.1032, 0.5896, 0.1193, 0.5806, 0.1183, 0.3034, 0.3846, 0.3174, 0.38, 0.3105, 0.3896, 0.2981, 0.3918, 0.1516, 0.8883, 0.1371, 0.8905, 0.1349, 0.8538, 0.1474, 0.8536, 0.008144, 0.8688, 0.0, 0.8627, 0.01388, 0.8357, 0.02127, 0.8386, 0.7246, 0.7357, 0.7246, 0.743, 0.8962, 0.7429, 0.8962, 0.7356, 0.8963, 0.3558, 0.8963, 7.525e-05, 0.7246, 0.0, 0.7246, 0.3557, 0.534, 0.9352, 0.7026, 0.9346, 0.7026, 0.5788, 0.534, 0.5795, 2.046e-08, 0.3532, 2.046e-08, 0.3604, 0.3433, 0.3604, 0.3433, 0.3532, 0.3433, 0.3532, 0.3433, 1.707e-06, 0.0, 0.0, 2.046e-08, 0.3532, 0.299, 0.8542, 0.2984, 0.8431, 0.1862, 0.8431, 0.1868, 0.8542, 0.3433, 0.9129, 0.496, 0.9129, 0.496, 0.5955, 0.3433, 0.5955, 0.2995, 0.8677, 0.299, 0.8542, 0.1868, 0.8542, 0.1873, 0.8677, 0.2998, 0.883, 0.2995, 0.8677, 0.1873, 0.8677, 0.1876, 0.883, 0.496, 0.9129, 0.5055, 0.9225, 0.5055, 0.5859, 0.496, 0.5955, 0.5055, 0.9225, 0.5127, 0.9295, 0.5127, 0.5788, 0.5055, 0.5859, 0.3408, 0.3697, 0.3433, 0.3604, 2.046e-08, 0.3604, 0.002487, 0.3697, 0.3433, 0.9129, 0.3435, 0.9225, 0.5055, 0.9225, 0.496, 0.9129, 0.8961, 0.3799, 0.8962, 0.3727, 0.7271, 0.3726, 0.7338, 0.3799, 0.8962, 0.3727, 0.8963, 0.363, 0.7246, 0.3629, 0.7271, 0.3726, 0.7246, 0.3557, 0.7246, 0.3629, 0.8963, 0.363, 0.8963, 0.3558, 0.3001, 0.8997, 0.2998, 0.883, 0.1876, 0.883, 0.1879, 0.8997, 0.8938, 0.7526, 0.8962, 0.7429, 0.7246, 0.743, 0.7247, 0.7527, 0.8871, 0.7598, 0.8938, 0.7526, 0.7247, 0.7527, 0.7248, 0.7599, 0.496, 0.5955, 0.5055, 0.5859, 0.3435, 0.5859, 0.3433, 0.5955, 0.3001, 0.9171, 0.3001, 0.8997, 0.1879, 0.8997, 0.1879, 0.9171, 0.8962, 0.7356, 0.8962, 0.3799, 0.7246, 0.38, 0.7246, 0.7357, 0.7246, 0.0581, 0.7221, 0.0488, 0.6141, 0.08124, 0.6166, 0.09055, 0.7221, 0.0488, 0.7194, 0.03882, 0.6114, 0.07127, 0.6141, 0.08124, 0.7194, 0.03882, 0.7166, 0.02857, 0.6085, 0.06101, 0.6114, 0.07127, 0.7166, 0.02857, 0.7137, 0.01842, 0.6057, 0.05086, 0.6085, 0.06101, 0.7137, 0.01842, 0.7109, 0.008775, 0.6029, 0.04122, 0.6057, 0.05086, 0.7109, 0.008775, 0.7083, 0.0, 0.6003, 0.03244, 0.6029, 0.04122, 0.7431, 0.9514, 0.7537, 0.9529, 0.752, 0.8384, 0.7414, 0.837, 0.7537, 0.9529, 0.7665, 0.954, 0.7649, 0.8395, 0.752, 0.8384, 0.7665, 0.954, 0.7813, 0.9548, 0.7796, 0.8403, 0.7649, 0.8395, 0.7813, 0.9548, 0.7973, 0.9552, 0.7957, 0.8407, 0.7796, 0.8403, 0.7973, 0.9552, 0.8141, 0.9552, 0.8124, 0.8407, 0.7957, 0.8407, 0.8141, 0.9552, 0.8308, 0.9548, 0.8291, 0.8403, 0.8124, 0.8407, 0.8308, 0.9548, 0.847, 0.954, 0.8453, 0.8395, 0.8291, 0.8403, 0.847, 0.954, 0.8619, 0.9529, 0.8602, 0.8384, 0.8453, 0.8395, 0.8619, 0.9529, 0.875, 0.9514, 0.8733, 0.837, 0.8602, 0.8384, 0.875, 0.9514, 0.8858, 0.9498, 0.8841, 0.8353, 0.8733, 0.837, 0.5177, 0.5788, 0.5204, 0.5701, 0.4123, 0.5376, 0.4097, 0.5464, 0.5204, 0.5701, 0.5232, 0.5604, 0.4151, 0.528, 0.4123, 0.5376, 0.5232, 0.5604, 0.526, 0.5503, 0.418, 0.5178, 0.4151, 0.528, 0.526, 0.5503, 0.5289, 0.54, 0.4209, 0.5076, 0.418, 0.5178, 0.5289, 0.54, 0.5316, 0.5301, 0.4236, 0.4976, 0.4209, 0.5076, 0.5316, 0.5301, 0.534, 0.5207, 0.426, 0.4883, 0.4236, 0.4976, 0.2984, 0.991, 0.299, 0.98, 0.1868, 0.98, 0.1862, 0.991, 0.299, 0.98, 0.2995, 0.9665, 0.1873, 0.9665, 0.1868, 0.98, 0.2995, 0.9665, 0.2998, 0.9511, 0.1876, 0.9511, 0.1873, 0.9665, 0.9727, 0.5444, 0.9812, 0.5338, 0.9884, 0.5207, 0.9941, 0.5057, 0.998, 0.4892, 1.0, 0.472, 1.0, 0.4546, 0.998, 0.4377, 0.9941, 0.4221, 0.9884, 0.4082, 0.9812, 0.3967, 0.9727, 0.3879, 0.9633, 0.3823, 0.9532, 0.3799, 0.943, 0.381, 0.933, 0.3855, 0.9235, 0.3931, 0.9151, 0.4037, 0.9078, 0.4167, 0.9021, 0.4318, 0.8982, 0.4483, 0.8962, 0.4655, 0.8962, 0.4829, 0.8982, 0.4998, 0.9021, 0.5154, 0.9078, 0.5293, 0.9151, 0.5408, 0.9235, 0.5496, 0.933, 0.5552, 0.943, 0.5575, 0.9532, 0.5565, 0.9633, 0.552, 0.2998, 0.9511, 0.3001, 0.9344, 0.1879, 0.9344, 0.1876, 0.9511, 0.3001, 0.9344, 0.3001, 0.9171, 0.1879, 0.9171, 0.1879, 0.9344, 0.5444, 0.1154, 0.5417, 0.1501, 0.5505, 0.1473, 0.5528, 0.1159, 0.2185, 0.4041, 0.2511, 0.8416, 0.2601, 0.8402, 0.2293, 0.4027, 0.1474, 0.8536, 0.1378, 0.8163, 0.1284, 0.8145, 0.1349, 0.8538, 0.2981, 0.3918, 0.2884, 0.3995, 0.298, 0.3999, 0.3105, 0.3896, 0.3127, 0.8431, 0.3001, 0.8597, 0.3076, 0.8673, 0.3186, 0.8513, 0.08903, 0.8512, 0.09367, 0.8098, 0.08142, 0.8087, 0.07303, 0.8493, 0.3901, 0.4605, 0.389, 0.4404, 0.3792, 0.4375, 0.3807, 0.4614, 0.0313, 0.8416, 0.04913, 0.8071, 0.04123, 0.8073, 0.02127, 0.8386, 0.1578, 0.8528, 0.1455, 0.8181, 0.1378, 0.8163, 0.1474, 0.8536, 0.2839, 0.3938, 0.2774, 0.3995, 0.2884, 0.3995, 0.2981, 0.3918, 0.5713, 0.1174, 0.5698, 0.1413, 0.5797, 0.1384, 0.5806, 0.1183, 0.1051, 0.8526, 0.1059, 0.8112, 0.09367, 0.8098, 0.08903, 0.8512, 0.1139, 0.9192, 0.1148, 0.9009, 0.1044, 0.9019, 0.1043, 0.9217, 0.3248, 0.8746, 0.3173, 0.8875, 0.3192, 0.8994, 0.3248, 0.8889, 0.2364, 0.3975, 0.2411, 0.4014, 0.2533, 0.4005, 0.2525, 0.3967, 0.0436, 0.8444, 0.05871, 0.8073, 0.04913, 0.8071, 0.0313, 0.8416, 0.3622, 0.4628, 0.3598, 0.4315, 0.3511, 0.4287, 0.3538, 0.4633, 0.2685, 0.3954, 0.2656, 0.3998, 0.2774, 0.3995, 0.2839, 0.3938, 0.5619, 0.1166, 0.56, 0.1443, 0.5698, 0.1413, 0.5713, 0.1174, 0.1205, 0.8535, 0.1176, 0.8128, 0.1059, 0.8112, 0.1051, 0.8526, 0.1236, 0.9137, 0.125, 0.8974, 0.1148, 0.9009, 0.1139, 0.9192, 0.2066, 0.3978, 0.2185, 0.4041, 0.2293, 0.4027, 0.2209, 0.3979, 0.05769, 0.847, 0.06961, 0.8078, 0.05871, 0.8073, 0.0436, 0.8444, 0.3713, 0.4622, 0.3694, 0.4345, 0.3598, 0.4315, 0.3622, 0.4628, 0.2525, 0.3967, 0.2533, 0.4005, 0.2656, 0.3998, 0.2685, 0.3954, 0.5528, 0.1159, 0.5505, 0.1473, 0.56, 0.1443, 0.5619, 0.1166, 0.3227, 0.8619, 0.3134, 0.8767, 0.3173, 0.8875, 0.3248, 0.8746, 0.1349, 0.8538, 0.1284, 0.8145, 0.1176, 0.8128, 0.1205, 0.8535, 0.1329, 0.9052, 0.1347, 0.8916, 0.125, 0.8974, 0.1236, 0.9137, 0.3186, 0.8513, 0.3076, 0.8673, 0.3134, 0.8767, 0.3227, 0.8619, 0.07303, 0.8493, 0.08142, 0.8087, 0.06961, 0.8078, 0.05769, 0.847, 0.2209, 0.3979, 0.2293, 0.4027, 0.2411, 0.4014, 0.2364, 0.3975, 0.3807, 0.4614, 0.3792, 0.4375, 0.3694, 0.4345, 0.3713, 0.4622, 0.02746, 0.9938, 0.03695, 0.9979, 0.04703, 1.0, 0.0573, 1.0, 0.06738, 0.9979, 0.07688, 0.9938, 0.08542, 0.9879, 0.09269, 0.9803, 0.0984, 0.9714, 0.1023, 0.9616, 0.1043, 0.9511, 0.1043, 0.9404, 0.1023, 0.93, 0.0984, 0.9201, 0.09269, 0.9112, 0.08542, 0.9037, 0.07688, 0.8977, 0.06738, 0.8937, 0.05731, 0.8916, 0.04703, 0.8916, 0.03695, 0.8937, 0.02746, 0.8978, 0.01891, 0.9037, 0.01165, 0.9113, 0.005937, 0.9201, 0.002005, 0.93, 1.074e-07, 0.9405, 0.0, 0.9512, 0.002005, 0.9616, 0.005937, 0.9715, 0.01165, 0.9804, 0.01891, 0.9879, 0.2774, 0.3995, 0.3003, 0.8376, 0.3094, 0.8378, 0.2884, 0.3995, 0.1059, 0.8112, 0.1462, 0.3728, 0.136, 0.3716, 0.09367, 0.8098, 0.2293, 0.4027, 0.2601, 0.8402, 0.2699, 0.8391, 0.2411, 0.4014, 0.2656, 0.3998, 0.2904, 0.8378, 0.3003, 0.8376, 0.2774, 0.3995, 0.1176, 0.8128, 0.156, 0.3742, 0.1462, 0.3728, 0.1059, 0.8112, 0.2411, 0.4014, 0.2699, 0.8391, 0.2802, 0.8383, 0.2533, 0.4005, 0.2533, 0.4005, 0.2802, 0.8383, 0.2904, 0.8378, 0.2656, 0.3998, 0.1284, 0.8145, 0.165, 0.3757, 0.156, 0.3742, 0.1176, 0.8128, 0.5891, 0.1357, 0.7083, 0.5619, 0.717, 0.5595, 0.5978, 0.1333, 0.1378, 0.8163, 0.1728, 0.3773, 0.165, 0.3757, 0.1284, 0.8145, 0.5797, 0.1384, 0.6989, 0.5647, 0.7083, 0.5619, 0.5891, 0.1357, 0.3511, 0.4287, 0.4704, 0.002523, 0.4626, 0.0, 0.3433, 0.4261, 0.5698, 0.1413, 0.689, 0.5676, 0.6989, 0.5647, 0.5797, 0.1384, 0.3598, 0.4315, 0.4791, 0.005312, 0.4704, 0.002523, 0.3511, 0.4287, 0.56, 0.1443, 0.6792, 0.5706, 0.689, 0.5676, 0.5698, 0.1413, 0.3694, 0.4345, 0.4886, 0.00826, 0.4791, 0.005312, 0.3598, 0.4315, 0.5505, 0.1473, 0.6697, 0.5735, 0.6792, 0.5706, 0.56, 0.1443, 0.3792, 0.4375, 0.4985, 0.01125, 0.4886, 0.00826, 0.3694, 0.4345, 0.5417, 0.1501, 0.6609, 0.5763, 0.6697, 0.5735, 0.5505, 0.1473, 0.389, 0.4404, 0.5083, 0.01418, 0.4985, 0.01125, 0.3792, 0.4375, 0.534, 0.1527, 0.6532, 0.5788, 0.6609, 0.5763, 0.5417, 0.1501, 0.3985, 0.4431, 0.5178, 0.01692, 0.5083, 0.01418, 0.389, 0.4404, 0.05871, 0.8073, 0.1069, 0.3697, 0.09885, 0.3697, 0.04913, 0.8071, 0.4071, 0.4456, 0.5264, 0.01938, 0.5178, 0.01692, 0.3985, 0.4431, 0.06961, 0.8078, 0.116, 0.37, 0.1069, 0.3697, 0.05871, 0.8073, 0.5978, 0.1333, 0.717, 0.5595, 0.7246, 0.5574, 0.6054, 0.1312, 0.4147, 0.4476, 0.534, 0.02145, 0.5264, 0.01938, 0.4071, 0.4456, 0.08142, 0.8087, 0.1258, 0.3707, 0.116, 0.37, 0.06961, 0.8078, 0.209, 0.4058, 0.2432, 0.8431, 0.2511, 0.8416, 0.2185, 0.4041, 0.2884, 0.3995, 0.3094, 0.8378, 0.3174, 0.8382, 0.298, 0.3999, 0.09367, 0.8098, 0.136, 0.3716, 0.1258, 0.3707, 0.08142, 0.8087, 0.418, 0.5178, 0.3877, 0.4847, 0.3797, 0.4892, 0.4151, 0.528, 0.1876, 0.883, 0.1805, 0.8785, 0.1825, 0.8968, 0.1879, 0.8997, 0.7957, 0.8407, 0.7925, 0.7607, 0.7749, 0.7624, 0.7796, 0.8403, 0.6141, 0.08124, 0.5939, 0.1032, 0.6009, 0.1076, 0.6166, 0.09055, 0.3174, 0.3734, 0.3177, 0.3855, 0.3302, 0.3857, 0.3302, 0.3697, 0.8602, 0.8384, 0.8632, 0.7639, 0.8468, 0.7616, 0.8453, 0.8395, 0.1799, 0.3697, 0.1728, 0.3852, 0.1847, 0.3888, 0.1911, 0.3771, 0.6029, 0.04122, 0.5624, 0.08528, 0.5702, 0.0895, 0.6057, 0.05086, 0.1879, 0.9171, 0.1832, 0.9158, 0.1825, 0.9348, 0.1879, 0.9344, 0.4151, 0.528, 0.3797, 0.4892, 0.3719, 0.4935, 0.4123, 0.5376, 0.7796, 0.8403, 0.7749, 0.7624, 0.7587, 0.7651, 0.7649, 0.8395, 0.1873, 0.8677, 0.1772, 0.8616, 0.1805, 0.8785, 0.1876, 0.883, 0.426, 0.4883, 0.4104, 0.4712, 0.4034, 0.4755, 0.4236, 0.4976, 0.8453, 0.8395, 0.8468, 0.7616, 0.8291, 0.7602, 0.8291, 0.8403, 0.6057, 0.05086, 0.5702, 0.0895, 0.5782, 0.09402, 0.6085, 0.06101, 0.1879, 0.9344, 0.1825, 0.9348, 0.1805, 0.953, 0.1876, 0.9511, 0.8922, 0.8334, 0.8982, 0.7757, 0.8894, 0.7711, 0.8841, 0.8353, 0.7649, 0.8395, 0.7587, 0.7651, 0.7446, 0.7687, 0.752, 0.8384, 0.1879, 0.8997, 0.1825, 0.8968, 0.1832, 0.9158, 0.1879, 0.9171, 0.1911, 0.3771, 0.1847, 0.3888, 0.1992, 0.3914, 0.2045, 0.3829, 0.4236, 0.4976, 0.4034, 0.4755, 0.3957, 0.4801, 0.4209, 0.5076, 0.8291, 0.8403, 0.8291, 0.7602, 0.8108, 0.7599, 0.8124, 0.8407, 0.6085, 0.06101, 0.5782, 0.09402, 0.5862, 0.09865, 0.6114, 0.07127, 0.1876, 0.9511, 0.1805, 0.953, 0.1772, 0.9699, 0.1873, 0.9665, 0.8841, 0.8353, 0.8894, 0.7711, 0.8775, 0.7671, 0.8733, 0.837, 0.752, 0.8384, 0.7446, 0.7687, 0.7331, 0.773, 0.7414, 0.837, 0.4209, 0.5076, 0.3957, 0.4801, 0.3877, 0.4847, 0.418, 0.5178, 0.8124, 0.8407, 0.8108, 0.7599, 0.7925, 0.7607, 0.7957, 0.8407, 0.6114, 0.07127, 0.5862, 0.09865, 0.5939, 0.1032, 0.6141, 0.08124, 0.1873, 0.9665, 0.1772, 0.9699, 0.1728, 0.9846, 0.1868, 0.98, 0.8733, 0.837, 0.8775, 0.7671, 0.8632, 0.7639, 0.8602, 0.8384, 0.7414, 0.837, 0.7331, 0.773, 0.7246, 0.7778, 0.7337, 0.8353, 0.3877, 0.4847, 0.3807, 0.4614, 0.3713, 0.4622, 0.3797, 0.4892, 0.2156, 0.393, 0.2209, 0.3979, 0.2364, 0.3975, 0.2332, 0.3935, 0.06643, 0.8877, 0.07303, 0.8493, 0.05769, 0.847, 0.04905, 0.8841, 0.3299, 0.8439, 0.3186, 0.8513, 0.3227, 0.8619, 0.3318, 0.8547, 0.1347, 0.9136, 0.1329, 0.9052, 0.1236, 0.9137, 0.1265, 0.924, 0.1371, 0.8905, 0.1349, 0.8538, 0.1205, 0.8535, 0.1206, 0.8916, 0.3318, 0.8547, 0.3227, 0.8619, 0.3248, 0.8746, 0.3318, 0.868, 0.5624, 0.08528, 0.5528, 0.1159, 0.5619, 0.1166, 0.5702, 0.0895, 0.2516, 0.3928, 0.2525, 0.3967, 0.2685, 0.3954, 0.2698, 0.3911, 0.3797, 0.4892, 0.3713, 0.4622, 0.3622, 0.4628, 0.3719, 0.4935, 0.04905, 0.8841, 0.05769, 0.847, 0.0436, 0.8444, 0.03315, 0.8797, 0.1992, 0.3914, 0.2066, 0.3978, 0.2209, 0.3979, 0.2156, 0.393, 0.1265, 0.924, 0.1236, 0.9137, 0.1139, 0.9192, 0.1184, 0.9311, 0.1206, 0.8916, 0.1205, 0.8535, 0.1051, 0.8526, 0.1029, 0.8915, 0.5702, 0.0895, 0.5619, 0.1166, 0.5713, 0.1174, 0.5782, 0.09402, 0.2698, 0.3911, 0.2685, 0.3954, 0.2839, 0.3938, 0.2873, 0.3883, 0.1728, 0.8807, 0.1656, 0.8515, 0.1578, 0.8528, 0.1637, 0.8849, 0.03315, 0.8797, 0.0436, 0.8444, 0.0313, 0.8416, 0.01934, 0.8745, 0.2332, 0.3935, 0.2364, 0.3975, 0.2525, 0.3967, 0.2516, 0.3928, 0.1847, 0.3888, 0.194, 0.3973, 0.2066, 0.3978, 0.1992, 0.3914, 0.4034, 0.4755, 0.3991, 0.4595, 0.3901, 0.4605, 0.3957, 0.4801, 0.1029, 0.8915, 0.1051, 0.8526, 0.08903, 0.8512, 0.08462, 0.8901, 0.5782, 0.09402, 0.5713, 0.1174, 0.5806, 0.1183, 0.5862, 0.09865, 0.2873, 0.3883, 0.2839, 0.3938, 0.2981, 0.3918, 0.3034, 0.3846, 0.1637, 0.8849, 0.1578, 0.8528, 0.1474, 0.8536, 0.1516, 0.8883, 0.01934, 0.8745, 0.0313, 0.8416, 0.02127, 0.8386, 0.008144, 0.8688, 0.3957, 0.4801, 0.3901, 0.4605, 0.3807, 0.4614, 0.3877, 0.4847, 0.08462, 0.8901, 0.08903, 0.8512, 0.07303, 0.8493, 0.06643, 0.8877, 0.5862, 0.09865, 0.5806, 0.1183, 0.5896, 0.1193, 0.5939, 0.1032, 0.3034, 0.3846, 0.2981, 0.3918, 0.3105, 0.3896, 0.3174, 0.38, 0.1516, 0.8883, 0.1474, 0.8536, 0.1349, 0.8538, 0.1371, 0.8905, 0.008144, 0.8688, 0.02127, 0.8386, 0.01388, 0.8357, 0.0, 0.8627])
me_cube_001.use_remesh_preserve_volume = False
me_cube_001.use_remesh_preserve_attributes = False
me_cube_001.use_mirror_vertex_groups = False
me_cube_001.update()

# ---- objects
ob_cube = bpy.data.objects.new('Cube', me_cube_001)
ob_lamp = bpy.data.objects.new('Lamp', light_lamp)
ob_camera = bpy.data.objects.new('Camera', cam_camera)

# ---- transforms, parenting, visibility, modifiers, constraints
ob_cube.location = (0.0, 0.0, 0.0)
ob_cube.lineart.crease_threshold = 0.0
ob_lamp.location = (4.076, 1.005, 5.904)
ob_lamp.rotation_euler = (0.6503, 0.05522, 1.866)
ob_lamp.lock_rotations_4d = False
ob_lamp.empty_display_type = 'ARROWS'
ob_lamp.color = (0.0, 0.0, 0.0, 0.0)
ob_lamp.lineart.crease_threshold = 0.0
ob_camera.location = (7.481, -6.508, 5.344)
ob_camera.rotation_euler = (1.109, 0.01082, 0.8149)
ob_camera.lock_rotations_4d = False
ob_camera.empty_display_type = 'ARROWS'
ob_camera.color = (0.0, 0.0, 0.0, 0.0)
ob_camera.display_type = 'WIRE'
ob_camera.lineart.crease_threshold = 0.0

# ---- collection membership
col_collection_1.objects.link(ob_cube)
col_collection_1.objects.link(ob_lamp)
col_collection_1.objects.link(ob_camera)

# ---- scene / render settings (as saved in the file)
scene.camera = ob_camera
scene.frame_start = 1; scene.frame_end = 250; scene.frame_set(1)
scene.render.engine = 'BLENDER_EEVEE_NEXT'
scene.render.resolution_percentage = 50
scene.render.dither_intensity = 0.0
scene.cycles.use_denoising = False
scene.cycles.samples = 128
scene.cycles.sampling_pattern = 'TABULATED_SOBOL'
scene.cycles.light_sampling_threshold = 0.0
scene.cycles.use_adaptive_sampling = False
scene.cycles.use_light_tree = False
scene.cycles.blur_glossy = 0.0
scene.cycles.sample_clamp_indirect = 0.0
scene.view_settings.view_transform = 'Standard'
bpy.context.view_layer.update()
